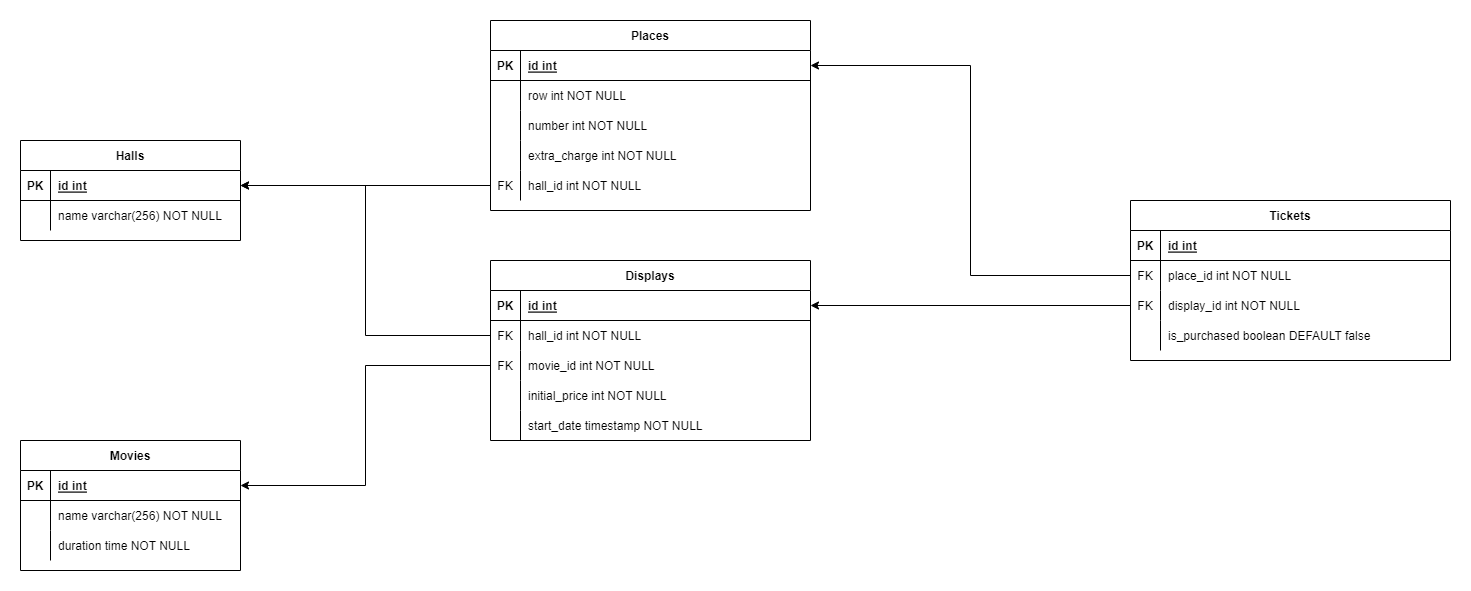

The diagram above was exported from draw.io. Its source (the exported page's mxGraphModel, read from the mxfile embedded in the PNG):
<mxGraphModel dx="2009" dy="756" grid="1" gridSize="10" guides="1" tooltips="1" connect="1" arrows="1" fold="1" page="1" pageScale="1" pageWidth="827" pageHeight="1169" math="0" shadow="0">
  <root>
    <mxCell id="0" />
    <mxCell id="1" parent="0" />
    <mxCell id="l5QjdeR_pMjx_nM4e-BV-1" value="Halls" style="shape=table;startSize=30;container=1;collapsible=1;childLayout=tableLayout;fixedRows=1;rowLines=0;fontStyle=1;align=center;resizeLast=1;" parent="1" vertex="1">
      <mxGeometry x="-410" y="140" width="220" height="100" as="geometry" />
    </mxCell>
    <mxCell id="l5QjdeR_pMjx_nM4e-BV-2" value="" style="shape=tableRow;horizontal=0;startSize=0;swimlaneHead=0;swimlaneBody=0;fillColor=none;collapsible=0;dropTarget=0;points=[[0,0.5],[1,0.5]];portConstraint=eastwest;top=0;left=0;right=0;bottom=1;" parent="l5QjdeR_pMjx_nM4e-BV-1" vertex="1">
      <mxGeometry y="30" width="220" height="30" as="geometry" />
    </mxCell>
    <mxCell id="l5QjdeR_pMjx_nM4e-BV-3" value="PK" style="shape=partialRectangle;overflow=hidden;connectable=0;fillColor=none;top=0;left=0;bottom=0;right=0;fontStyle=1;" parent="l5QjdeR_pMjx_nM4e-BV-2" vertex="1">
      <mxGeometry width="30" height="30" as="geometry">
        <mxRectangle width="30" height="30" as="alternateBounds" />
      </mxGeometry>
    </mxCell>
    <mxCell id="l5QjdeR_pMjx_nM4e-BV-4" value="id int " style="shape=partialRectangle;overflow=hidden;connectable=0;fillColor=none;align=left;top=0;left=0;bottom=0;right=0;spacingLeft=6;fontStyle=5;" parent="l5QjdeR_pMjx_nM4e-BV-2" vertex="1">
      <mxGeometry x="30" width="190" height="30" as="geometry">
        <mxRectangle width="190" height="30" as="alternateBounds" />
      </mxGeometry>
    </mxCell>
    <mxCell id="l5QjdeR_pMjx_nM4e-BV-5" value="" style="shape=tableRow;horizontal=0;startSize=0;swimlaneHead=0;swimlaneBody=0;fillColor=none;collapsible=0;dropTarget=0;points=[[0,0.5],[1,0.5]];portConstraint=eastwest;top=0;left=0;right=0;bottom=0;" parent="l5QjdeR_pMjx_nM4e-BV-1" vertex="1">
      <mxGeometry y="60" width="220" height="30" as="geometry" />
    </mxCell>
    <mxCell id="l5QjdeR_pMjx_nM4e-BV-6" value="" style="shape=partialRectangle;overflow=hidden;connectable=0;fillColor=none;top=0;left=0;bottom=0;right=0;" parent="l5QjdeR_pMjx_nM4e-BV-5" vertex="1">
      <mxGeometry width="30" height="30" as="geometry">
        <mxRectangle width="30" height="30" as="alternateBounds" />
      </mxGeometry>
    </mxCell>
    <mxCell id="l5QjdeR_pMjx_nM4e-BV-7" value="name varchar(256) NOT NULL" style="shape=partialRectangle;overflow=hidden;connectable=0;fillColor=none;align=left;top=0;left=0;bottom=0;right=0;spacingLeft=6;" parent="l5QjdeR_pMjx_nM4e-BV-5" vertex="1">
      <mxGeometry x="30" width="190" height="30" as="geometry">
        <mxRectangle width="190" height="30" as="alternateBounds" />
      </mxGeometry>
    </mxCell>
    <mxCell id="l5QjdeR_pMjx_nM4e-BV-8" value="Movies" style="shape=table;startSize=30;container=1;collapsible=1;childLayout=tableLayout;fixedRows=1;rowLines=0;fontStyle=1;align=center;resizeLast=1;" parent="1" vertex="1">
      <mxGeometry x="-410" y="440" width="220" height="130" as="geometry" />
    </mxCell>
    <mxCell id="l5QjdeR_pMjx_nM4e-BV-9" value="" style="shape=tableRow;horizontal=0;startSize=0;swimlaneHead=0;swimlaneBody=0;fillColor=none;collapsible=0;dropTarget=0;points=[[0,0.5],[1,0.5]];portConstraint=eastwest;top=0;left=0;right=0;bottom=1;" parent="l5QjdeR_pMjx_nM4e-BV-8" vertex="1">
      <mxGeometry y="30" width="220" height="30" as="geometry" />
    </mxCell>
    <mxCell id="l5QjdeR_pMjx_nM4e-BV-10" value="PK" style="shape=partialRectangle;overflow=hidden;connectable=0;fillColor=none;top=0;left=0;bottom=0;right=0;fontStyle=1;" parent="l5QjdeR_pMjx_nM4e-BV-9" vertex="1">
      <mxGeometry width="30" height="30" as="geometry">
        <mxRectangle width="30" height="30" as="alternateBounds" />
      </mxGeometry>
    </mxCell>
    <mxCell id="l5QjdeR_pMjx_nM4e-BV-11" value="id int " style="shape=partialRectangle;overflow=hidden;connectable=0;fillColor=none;align=left;top=0;left=0;bottom=0;right=0;spacingLeft=6;fontStyle=5;" parent="l5QjdeR_pMjx_nM4e-BV-9" vertex="1">
      <mxGeometry x="30" width="190" height="30" as="geometry">
        <mxRectangle width="190" height="30" as="alternateBounds" />
      </mxGeometry>
    </mxCell>
    <mxCell id="l5QjdeR_pMjx_nM4e-BV-12" value="" style="shape=tableRow;horizontal=0;startSize=0;swimlaneHead=0;swimlaneBody=0;fillColor=none;collapsible=0;dropTarget=0;points=[[0,0.5],[1,0.5]];portConstraint=eastwest;top=0;left=0;right=0;bottom=0;" parent="l5QjdeR_pMjx_nM4e-BV-8" vertex="1">
      <mxGeometry y="60" width="220" height="30" as="geometry" />
    </mxCell>
    <mxCell id="l5QjdeR_pMjx_nM4e-BV-13" value="" style="shape=partialRectangle;overflow=hidden;connectable=0;fillColor=none;top=0;left=0;bottom=0;right=0;" parent="l5QjdeR_pMjx_nM4e-BV-12" vertex="1">
      <mxGeometry width="30" height="30" as="geometry">
        <mxRectangle width="30" height="30" as="alternateBounds" />
      </mxGeometry>
    </mxCell>
    <mxCell id="l5QjdeR_pMjx_nM4e-BV-14" value="name varchar(256) NOT NULL" style="shape=partialRectangle;overflow=hidden;connectable=0;fillColor=none;align=left;top=0;left=0;bottom=0;right=0;spacingLeft=6;" parent="l5QjdeR_pMjx_nM4e-BV-12" vertex="1">
      <mxGeometry x="30" width="190" height="30" as="geometry">
        <mxRectangle width="190" height="30" as="alternateBounds" />
      </mxGeometry>
    </mxCell>
    <mxCell id="l5QjdeR_pMjx_nM4e-BV-15" value="" style="shape=tableRow;horizontal=0;startSize=0;swimlaneHead=0;swimlaneBody=0;fillColor=none;collapsible=0;dropTarget=0;points=[[0,0.5],[1,0.5]];portConstraint=eastwest;top=0;left=0;right=0;bottom=0;" parent="l5QjdeR_pMjx_nM4e-BV-8" vertex="1">
      <mxGeometry y="90" width="220" height="30" as="geometry" />
    </mxCell>
    <mxCell id="l5QjdeR_pMjx_nM4e-BV-16" value="" style="shape=partialRectangle;overflow=hidden;connectable=0;fillColor=none;top=0;left=0;bottom=0;right=0;" parent="l5QjdeR_pMjx_nM4e-BV-15" vertex="1">
      <mxGeometry width="30" height="30" as="geometry">
        <mxRectangle width="30" height="30" as="alternateBounds" />
      </mxGeometry>
    </mxCell>
    <mxCell id="l5QjdeR_pMjx_nM4e-BV-17" value="duration time NOT NULL" style="shape=partialRectangle;overflow=hidden;connectable=0;fillColor=none;align=left;top=0;left=0;bottom=0;right=0;spacingLeft=6;" parent="l5QjdeR_pMjx_nM4e-BV-15" vertex="1">
      <mxGeometry x="30" width="190" height="30" as="geometry">
        <mxRectangle width="190" height="30" as="alternateBounds" />
      </mxGeometry>
    </mxCell>
    <mxCell id="l5QjdeR_pMjx_nM4e-BV-18" value="Displays" style="shape=table;startSize=30;container=1;collapsible=1;childLayout=tableLayout;fixedRows=1;rowLines=0;fontStyle=1;align=center;resizeLast=1;" parent="1" vertex="1">
      <mxGeometry x="60" y="260" width="320" height="180" as="geometry">
        <mxRectangle x="60" y="70" width="90" height="30" as="alternateBounds" />
      </mxGeometry>
    </mxCell>
    <mxCell id="l5QjdeR_pMjx_nM4e-BV-19" value="" style="shape=tableRow;horizontal=0;startSize=0;swimlaneHead=0;swimlaneBody=0;fillColor=none;collapsible=0;dropTarget=0;points=[[0,0.5],[1,0.5]];portConstraint=eastwest;top=0;left=0;right=0;bottom=1;" parent="l5QjdeR_pMjx_nM4e-BV-18" vertex="1">
      <mxGeometry y="30" width="320" height="30" as="geometry" />
    </mxCell>
    <mxCell id="l5QjdeR_pMjx_nM4e-BV-20" value="PK" style="shape=partialRectangle;overflow=hidden;connectable=0;fillColor=none;top=0;left=0;bottom=0;right=0;fontStyle=1;" parent="l5QjdeR_pMjx_nM4e-BV-19" vertex="1">
      <mxGeometry width="30" height="30" as="geometry">
        <mxRectangle width="30" height="30" as="alternateBounds" />
      </mxGeometry>
    </mxCell>
    <mxCell id="l5QjdeR_pMjx_nM4e-BV-21" value="id int " style="shape=partialRectangle;overflow=hidden;connectable=0;fillColor=none;align=left;top=0;left=0;bottom=0;right=0;spacingLeft=6;fontStyle=5;" parent="l5QjdeR_pMjx_nM4e-BV-19" vertex="1">
      <mxGeometry x="30" width="290" height="30" as="geometry">
        <mxRectangle width="290" height="30" as="alternateBounds" />
      </mxGeometry>
    </mxCell>
    <mxCell id="l5QjdeR_pMjx_nM4e-BV-22" value="" style="shape=tableRow;horizontal=0;startSize=0;swimlaneHead=0;swimlaneBody=0;fillColor=none;collapsible=0;dropTarget=0;points=[[0,0.5],[1,0.5]];portConstraint=eastwest;top=0;left=0;right=0;bottom=0;" parent="l5QjdeR_pMjx_nM4e-BV-18" vertex="1">
      <mxGeometry y="60" width="320" height="30" as="geometry" />
    </mxCell>
    <mxCell id="l5QjdeR_pMjx_nM4e-BV-23" value="FK" style="shape=partialRectangle;overflow=hidden;connectable=0;fillColor=none;top=0;left=0;bottom=0;right=0;" parent="l5QjdeR_pMjx_nM4e-BV-22" vertex="1">
      <mxGeometry width="30" height="30" as="geometry">
        <mxRectangle width="30" height="30" as="alternateBounds" />
      </mxGeometry>
    </mxCell>
    <mxCell id="l5QjdeR_pMjx_nM4e-BV-24" value="hall_id int NOT NULL" style="shape=partialRectangle;overflow=hidden;connectable=0;fillColor=none;align=left;top=0;left=0;bottom=0;right=0;spacingLeft=6;" parent="l5QjdeR_pMjx_nM4e-BV-22" vertex="1">
      <mxGeometry x="30" width="290" height="30" as="geometry">
        <mxRectangle width="290" height="30" as="alternateBounds" />
      </mxGeometry>
    </mxCell>
    <mxCell id="l5QjdeR_pMjx_nM4e-BV-25" value="" style="shape=tableRow;horizontal=0;startSize=0;swimlaneHead=0;swimlaneBody=0;fillColor=none;collapsible=0;dropTarget=0;points=[[0,0.5],[1,0.5]];portConstraint=eastwest;top=0;left=0;right=0;bottom=0;" parent="l5QjdeR_pMjx_nM4e-BV-18" vertex="1">
      <mxGeometry y="90" width="320" height="30" as="geometry" />
    </mxCell>
    <mxCell id="l5QjdeR_pMjx_nM4e-BV-26" value="FK" style="shape=partialRectangle;overflow=hidden;connectable=0;fillColor=none;top=0;left=0;bottom=0;right=0;" parent="l5QjdeR_pMjx_nM4e-BV-25" vertex="1">
      <mxGeometry width="30" height="30" as="geometry">
        <mxRectangle width="30" height="30" as="alternateBounds" />
      </mxGeometry>
    </mxCell>
    <mxCell id="l5QjdeR_pMjx_nM4e-BV-27" value="movie_id int NOT NULL" style="shape=partialRectangle;overflow=hidden;connectable=0;fillColor=none;align=left;top=0;left=0;bottom=0;right=0;spacingLeft=6;" parent="l5QjdeR_pMjx_nM4e-BV-25" vertex="1">
      <mxGeometry x="30" width="290" height="30" as="geometry">
        <mxRectangle width="290" height="30" as="alternateBounds" />
      </mxGeometry>
    </mxCell>
    <mxCell id="l5QjdeR_pMjx_nM4e-BV-28" value="" style="shape=tableRow;horizontal=0;startSize=0;swimlaneHead=0;swimlaneBody=0;fillColor=none;collapsible=0;dropTarget=0;points=[[0,0.5],[1,0.5]];portConstraint=eastwest;top=0;left=0;right=0;bottom=0;" parent="l5QjdeR_pMjx_nM4e-BV-18" vertex="1">
      <mxGeometry y="120" width="320" height="30" as="geometry" />
    </mxCell>
    <mxCell id="l5QjdeR_pMjx_nM4e-BV-29" value="" style="shape=partialRectangle;overflow=hidden;connectable=0;fillColor=none;top=0;left=0;bottom=0;right=0;" parent="l5QjdeR_pMjx_nM4e-BV-28" vertex="1">
      <mxGeometry width="30" height="30" as="geometry">
        <mxRectangle width="30" height="30" as="alternateBounds" />
      </mxGeometry>
    </mxCell>
    <mxCell id="l5QjdeR_pMjx_nM4e-BV-30" value="initial_price int NOT NULL" style="shape=partialRectangle;overflow=hidden;connectable=0;fillColor=none;align=left;top=0;left=0;bottom=0;right=0;spacingLeft=6;" parent="l5QjdeR_pMjx_nM4e-BV-28" vertex="1">
      <mxGeometry x="30" width="290" height="30" as="geometry">
        <mxRectangle width="290" height="30" as="alternateBounds" />
      </mxGeometry>
    </mxCell>
    <mxCell id="5lJR4RsYlXXCCUBKLCWJ-17" value="" style="shape=tableRow;horizontal=0;startSize=0;swimlaneHead=0;swimlaneBody=0;fillColor=none;collapsible=0;dropTarget=0;points=[[0,0.5],[1,0.5]];portConstraint=eastwest;top=0;left=0;right=0;bottom=0;" vertex="1" parent="l5QjdeR_pMjx_nM4e-BV-18">
      <mxGeometry y="150" width="320" height="30" as="geometry" />
    </mxCell>
    <mxCell id="5lJR4RsYlXXCCUBKLCWJ-18" value="" style="shape=partialRectangle;overflow=hidden;connectable=0;fillColor=none;top=0;left=0;bottom=0;right=0;" vertex="1" parent="5lJR4RsYlXXCCUBKLCWJ-17">
      <mxGeometry width="30" height="30" as="geometry">
        <mxRectangle width="30" height="30" as="alternateBounds" />
      </mxGeometry>
    </mxCell>
    <mxCell id="5lJR4RsYlXXCCUBKLCWJ-19" value="start_date timestamp NOT NULL" style="shape=partialRectangle;overflow=hidden;connectable=0;fillColor=none;align=left;top=0;left=0;bottom=0;right=0;spacingLeft=6;" vertex="1" parent="5lJR4RsYlXXCCUBKLCWJ-17">
      <mxGeometry x="30" width="290" height="30" as="geometry">
        <mxRectangle width="290" height="30" as="alternateBounds" />
      </mxGeometry>
    </mxCell>
    <mxCell id="l5QjdeR_pMjx_nM4e-BV-37" value="Places" style="shape=table;startSize=30;container=1;collapsible=1;childLayout=tableLayout;fixedRows=1;rowLines=0;fontStyle=1;align=center;resizeLast=1;" parent="1" vertex="1">
      <mxGeometry x="60" y="20" width="320" height="190" as="geometry" />
    </mxCell>
    <mxCell id="l5QjdeR_pMjx_nM4e-BV-38" value="" style="shape=tableRow;horizontal=0;startSize=0;swimlaneHead=0;swimlaneBody=0;fillColor=none;collapsible=0;dropTarget=0;points=[[0,0.5],[1,0.5]];portConstraint=eastwest;top=0;left=0;right=0;bottom=1;" parent="l5QjdeR_pMjx_nM4e-BV-37" vertex="1">
      <mxGeometry y="30" width="320" height="30" as="geometry" />
    </mxCell>
    <mxCell id="l5QjdeR_pMjx_nM4e-BV-39" value="PK" style="shape=partialRectangle;overflow=hidden;connectable=0;fillColor=none;top=0;left=0;bottom=0;right=0;fontStyle=1;" parent="l5QjdeR_pMjx_nM4e-BV-38" vertex="1">
      <mxGeometry width="30" height="30" as="geometry">
        <mxRectangle width="30" height="30" as="alternateBounds" />
      </mxGeometry>
    </mxCell>
    <mxCell id="l5QjdeR_pMjx_nM4e-BV-40" value="id int " style="shape=partialRectangle;overflow=hidden;connectable=0;fillColor=none;align=left;top=0;left=0;bottom=0;right=0;spacingLeft=6;fontStyle=5;" parent="l5QjdeR_pMjx_nM4e-BV-38" vertex="1">
      <mxGeometry x="30" width="290" height="30" as="geometry">
        <mxRectangle width="290" height="30" as="alternateBounds" />
      </mxGeometry>
    </mxCell>
    <mxCell id="l5QjdeR_pMjx_nM4e-BV-41" value="" style="shape=tableRow;horizontal=0;startSize=0;swimlaneHead=0;swimlaneBody=0;fillColor=none;collapsible=0;dropTarget=0;points=[[0,0.5],[1,0.5]];portConstraint=eastwest;top=0;left=0;right=0;bottom=0;" parent="l5QjdeR_pMjx_nM4e-BV-37" vertex="1">
      <mxGeometry y="60" width="320" height="30" as="geometry" />
    </mxCell>
    <mxCell id="l5QjdeR_pMjx_nM4e-BV-42" value="" style="shape=partialRectangle;overflow=hidden;connectable=0;fillColor=none;top=0;left=0;bottom=0;right=0;" parent="l5QjdeR_pMjx_nM4e-BV-41" vertex="1">
      <mxGeometry width="30" height="30" as="geometry">
        <mxRectangle width="30" height="30" as="alternateBounds" />
      </mxGeometry>
    </mxCell>
    <mxCell id="l5QjdeR_pMjx_nM4e-BV-43" value="row int NOT NULL" style="shape=partialRectangle;overflow=hidden;connectable=0;fillColor=none;align=left;top=0;left=0;bottom=0;right=0;spacingLeft=6;" parent="l5QjdeR_pMjx_nM4e-BV-41" vertex="1">
      <mxGeometry x="30" width="290" height="30" as="geometry">
        <mxRectangle width="290" height="30" as="alternateBounds" />
      </mxGeometry>
    </mxCell>
    <mxCell id="5lJR4RsYlXXCCUBKLCWJ-8" value="" style="shape=tableRow;horizontal=0;startSize=0;swimlaneHead=0;swimlaneBody=0;fillColor=none;collapsible=0;dropTarget=0;points=[[0,0.5],[1,0.5]];portConstraint=eastwest;top=0;left=0;right=0;bottom=0;" vertex="1" parent="l5QjdeR_pMjx_nM4e-BV-37">
      <mxGeometry y="90" width="320" height="30" as="geometry" />
    </mxCell>
    <mxCell id="5lJR4RsYlXXCCUBKLCWJ-9" value="" style="shape=partialRectangle;overflow=hidden;connectable=0;fillColor=none;top=0;left=0;bottom=0;right=0;" vertex="1" parent="5lJR4RsYlXXCCUBKLCWJ-8">
      <mxGeometry width="30" height="30" as="geometry">
        <mxRectangle width="30" height="30" as="alternateBounds" />
      </mxGeometry>
    </mxCell>
    <mxCell id="5lJR4RsYlXXCCUBKLCWJ-10" value="number int NOT NULL" style="shape=partialRectangle;overflow=hidden;connectable=0;fillColor=none;align=left;top=0;left=0;bottom=0;right=0;spacingLeft=6;" vertex="1" parent="5lJR4RsYlXXCCUBKLCWJ-8">
      <mxGeometry x="30" width="290" height="30" as="geometry">
        <mxRectangle width="290" height="30" as="alternateBounds" />
      </mxGeometry>
    </mxCell>
    <mxCell id="5lJR4RsYlXXCCUBKLCWJ-11" value="" style="shape=tableRow;horizontal=0;startSize=0;swimlaneHead=0;swimlaneBody=0;fillColor=none;collapsible=0;dropTarget=0;points=[[0,0.5],[1,0.5]];portConstraint=eastwest;top=0;left=0;right=0;bottom=0;" vertex="1" parent="l5QjdeR_pMjx_nM4e-BV-37">
      <mxGeometry y="120" width="320" height="30" as="geometry" />
    </mxCell>
    <mxCell id="5lJR4RsYlXXCCUBKLCWJ-12" value="" style="shape=partialRectangle;overflow=hidden;connectable=0;fillColor=none;top=0;left=0;bottom=0;right=0;" vertex="1" parent="5lJR4RsYlXXCCUBKLCWJ-11">
      <mxGeometry width="30" height="30" as="geometry">
        <mxRectangle width="30" height="30" as="alternateBounds" />
      </mxGeometry>
    </mxCell>
    <mxCell id="5lJR4RsYlXXCCUBKLCWJ-13" value="extra_charge int NOT NULL" style="shape=partialRectangle;overflow=hidden;connectable=0;fillColor=none;align=left;top=0;left=0;bottom=0;right=0;spacingLeft=6;" vertex="1" parent="5lJR4RsYlXXCCUBKLCWJ-11">
      <mxGeometry x="30" width="290" height="30" as="geometry">
        <mxRectangle width="290" height="30" as="alternateBounds" />
      </mxGeometry>
    </mxCell>
    <mxCell id="5lJR4RsYlXXCCUBKLCWJ-14" value="" style="shape=tableRow;horizontal=0;startSize=0;swimlaneHead=0;swimlaneBody=0;fillColor=none;collapsible=0;dropTarget=0;points=[[0,0.5],[1,0.5]];portConstraint=eastwest;top=0;left=0;right=0;bottom=0;" vertex="1" parent="l5QjdeR_pMjx_nM4e-BV-37">
      <mxGeometry y="150" width="320" height="30" as="geometry" />
    </mxCell>
    <mxCell id="5lJR4RsYlXXCCUBKLCWJ-15" value="FK" style="shape=partialRectangle;overflow=hidden;connectable=0;fillColor=none;top=0;left=0;bottom=0;right=0;" vertex="1" parent="5lJR4RsYlXXCCUBKLCWJ-14">
      <mxGeometry width="30" height="30" as="geometry">
        <mxRectangle width="30" height="30" as="alternateBounds" />
      </mxGeometry>
    </mxCell>
    <mxCell id="5lJR4RsYlXXCCUBKLCWJ-16" value="hall_id int NOT NULL" style="shape=partialRectangle;overflow=hidden;connectable=0;fillColor=none;align=left;top=0;left=0;bottom=0;right=0;spacingLeft=6;" vertex="1" parent="5lJR4RsYlXXCCUBKLCWJ-14">
      <mxGeometry x="30" width="290" height="30" as="geometry">
        <mxRectangle width="290" height="30" as="alternateBounds" />
      </mxGeometry>
    </mxCell>
    <mxCell id="l5QjdeR_pMjx_nM4e-BV-47" value="Tickets" style="shape=table;startSize=30;container=1;collapsible=1;childLayout=tableLayout;fixedRows=1;rowLines=0;fontStyle=1;align=center;resizeLast=1;" parent="1" vertex="1">
      <mxGeometry x="700" y="200" width="320" height="160" as="geometry" />
    </mxCell>
    <mxCell id="l5QjdeR_pMjx_nM4e-BV-48" value="" style="shape=tableRow;horizontal=0;startSize=0;swimlaneHead=0;swimlaneBody=0;fillColor=none;collapsible=0;dropTarget=0;points=[[0,0.5],[1,0.5]];portConstraint=eastwest;top=0;left=0;right=0;bottom=1;" parent="l5QjdeR_pMjx_nM4e-BV-47" vertex="1">
      <mxGeometry y="30" width="320" height="30" as="geometry" />
    </mxCell>
    <mxCell id="l5QjdeR_pMjx_nM4e-BV-49" value="PK" style="shape=partialRectangle;overflow=hidden;connectable=0;fillColor=none;top=0;left=0;bottom=0;right=0;fontStyle=1;" parent="l5QjdeR_pMjx_nM4e-BV-48" vertex="1">
      <mxGeometry width="30" height="30" as="geometry">
        <mxRectangle width="30" height="30" as="alternateBounds" />
      </mxGeometry>
    </mxCell>
    <mxCell id="l5QjdeR_pMjx_nM4e-BV-50" value="id int " style="shape=partialRectangle;overflow=hidden;connectable=0;fillColor=none;align=left;top=0;left=0;bottom=0;right=0;spacingLeft=6;fontStyle=5;" parent="l5QjdeR_pMjx_nM4e-BV-48" vertex="1">
      <mxGeometry x="30" width="290" height="30" as="geometry">
        <mxRectangle width="290" height="30" as="alternateBounds" />
      </mxGeometry>
    </mxCell>
    <mxCell id="l5QjdeR_pMjx_nM4e-BV-54" value="" style="shape=tableRow;horizontal=0;startSize=0;swimlaneHead=0;swimlaneBody=0;fillColor=none;collapsible=0;dropTarget=0;points=[[0,0.5],[1,0.5]];portConstraint=eastwest;top=0;left=0;right=0;bottom=0;" parent="l5QjdeR_pMjx_nM4e-BV-47" vertex="1">
      <mxGeometry y="60" width="320" height="30" as="geometry" />
    </mxCell>
    <mxCell id="l5QjdeR_pMjx_nM4e-BV-55" value="FK" style="shape=partialRectangle;overflow=hidden;connectable=0;fillColor=none;top=0;left=0;bottom=0;right=0;" parent="l5QjdeR_pMjx_nM4e-BV-54" vertex="1">
      <mxGeometry width="30" height="30" as="geometry">
        <mxRectangle width="30" height="30" as="alternateBounds" />
      </mxGeometry>
    </mxCell>
    <mxCell id="l5QjdeR_pMjx_nM4e-BV-56" value="place_id int NOT NULL" style="shape=partialRectangle;overflow=hidden;connectable=0;fillColor=none;align=left;top=0;left=0;bottom=0;right=0;spacingLeft=6;" parent="l5QjdeR_pMjx_nM4e-BV-54" vertex="1">
      <mxGeometry x="30" width="290" height="30" as="geometry">
        <mxRectangle width="290" height="30" as="alternateBounds" />
      </mxGeometry>
    </mxCell>
    <mxCell id="l5QjdeR_pMjx_nM4e-BV-51" value="" style="shape=tableRow;horizontal=0;startSize=0;swimlaneHead=0;swimlaneBody=0;fillColor=none;collapsible=0;dropTarget=0;points=[[0,0.5],[1,0.5]];portConstraint=eastwest;top=0;left=0;right=0;bottom=0;" parent="l5QjdeR_pMjx_nM4e-BV-47" vertex="1">
      <mxGeometry y="90" width="320" height="30" as="geometry" />
    </mxCell>
    <mxCell id="l5QjdeR_pMjx_nM4e-BV-52" value="FK" style="shape=partialRectangle;overflow=hidden;connectable=0;fillColor=none;top=0;left=0;bottom=0;right=0;" parent="l5QjdeR_pMjx_nM4e-BV-51" vertex="1">
      <mxGeometry width="30" height="30" as="geometry">
        <mxRectangle width="30" height="30" as="alternateBounds" />
      </mxGeometry>
    </mxCell>
    <mxCell id="l5QjdeR_pMjx_nM4e-BV-53" value="display_id int NOT NULL" style="shape=partialRectangle;overflow=hidden;connectable=0;fillColor=none;align=left;top=0;left=0;bottom=0;right=0;spacingLeft=6;" parent="l5QjdeR_pMjx_nM4e-BV-51" vertex="1">
      <mxGeometry x="30" width="290" height="30" as="geometry">
        <mxRectangle width="290" height="30" as="alternateBounds" />
      </mxGeometry>
    </mxCell>
    <mxCell id="l5QjdeR_pMjx_nM4e-BV-95" value="" style="shape=tableRow;horizontal=0;startSize=0;swimlaneHead=0;swimlaneBody=0;fillColor=none;collapsible=0;dropTarget=0;points=[[0,0.5],[1,0.5]];portConstraint=eastwest;top=0;left=0;right=0;bottom=0;" parent="l5QjdeR_pMjx_nM4e-BV-47" vertex="1">
      <mxGeometry y="120" width="320" height="30" as="geometry" />
    </mxCell>
    <mxCell id="l5QjdeR_pMjx_nM4e-BV-96" value="" style="shape=partialRectangle;overflow=hidden;connectable=0;fillColor=none;top=0;left=0;bottom=0;right=0;" parent="l5QjdeR_pMjx_nM4e-BV-95" vertex="1">
      <mxGeometry width="30" height="30" as="geometry">
        <mxRectangle width="30" height="30" as="alternateBounds" />
      </mxGeometry>
    </mxCell>
    <mxCell id="l5QjdeR_pMjx_nM4e-BV-97" value="is_purchased boolean DEFAULT false" style="shape=partialRectangle;overflow=hidden;connectable=0;fillColor=none;align=left;top=0;left=0;bottom=0;right=0;spacingLeft=6;" parent="l5QjdeR_pMjx_nM4e-BV-95" vertex="1">
      <mxGeometry x="30" width="290" height="30" as="geometry">
        <mxRectangle width="290" height="30" as="alternateBounds" />
      </mxGeometry>
    </mxCell>
    <mxCell id="l5QjdeR_pMjx_nM4e-BV-90" style="edgeStyle=orthogonalEdgeStyle;rounded=0;orthogonalLoop=1;jettySize=auto;html=1;exitX=0;exitY=0.5;exitDx=0;exitDy=0;entryX=1;entryY=0.5;entryDx=0;entryDy=0;" parent="1" source="l5QjdeR_pMjx_nM4e-BV-22" target="l5QjdeR_pMjx_nM4e-BV-2" edge="1">
      <mxGeometry relative="1" as="geometry" />
    </mxCell>
    <mxCell id="l5QjdeR_pMjx_nM4e-BV-91" style="edgeStyle=orthogonalEdgeStyle;rounded=0;orthogonalLoop=1;jettySize=auto;html=1;exitX=0;exitY=0.5;exitDx=0;exitDy=0;entryX=1;entryY=0.5;entryDx=0;entryDy=0;" parent="1" source="l5QjdeR_pMjx_nM4e-BV-25" target="l5QjdeR_pMjx_nM4e-BV-9" edge="1">
      <mxGeometry relative="1" as="geometry" />
    </mxCell>
    <mxCell id="l5QjdeR_pMjx_nM4e-BV-92" style="edgeStyle=orthogonalEdgeStyle;rounded=0;orthogonalLoop=1;jettySize=auto;html=1;exitX=0;exitY=0.5;exitDx=0;exitDy=0;entryX=1;entryY=0.5;entryDx=0;entryDy=0;" parent="1" source="l5QjdeR_pMjx_nM4e-BV-51" target="l5QjdeR_pMjx_nM4e-BV-19" edge="1">
      <mxGeometry relative="1" as="geometry" />
    </mxCell>
    <mxCell id="l5QjdeR_pMjx_nM4e-BV-93" style="edgeStyle=orthogonalEdgeStyle;rounded=0;orthogonalLoop=1;jettySize=auto;html=1;exitX=0;exitY=0.5;exitDx=0;exitDy=0;entryX=1;entryY=0.5;entryDx=0;entryDy=0;" parent="1" source="l5QjdeR_pMjx_nM4e-BV-54" target="l5QjdeR_pMjx_nM4e-BV-38" edge="1">
      <mxGeometry relative="1" as="geometry" />
    </mxCell>
    <mxCell id="l5QjdeR_pMjx_nM4e-BV-94" style="edgeStyle=orthogonalEdgeStyle;rounded=0;orthogonalLoop=1;jettySize=auto;html=1;exitX=0;exitY=0.5;exitDx=0;exitDy=0;entryX=1;entryY=0.5;entryDx=0;entryDy=0;" parent="1" source="l5QjdeR_pMjx_nM4e-BV-41" target="l5QjdeR_pMjx_nM4e-BV-2" edge="1">
      <mxGeometry relative="1" as="geometry">
        <mxPoint x="-180" y="185" as="targetPoint" />
        <Array as="points">
          <mxPoint x="60" y="185" />
        </Array>
      </mxGeometry>
    </mxCell>
  </root>
</mxGraphModel>